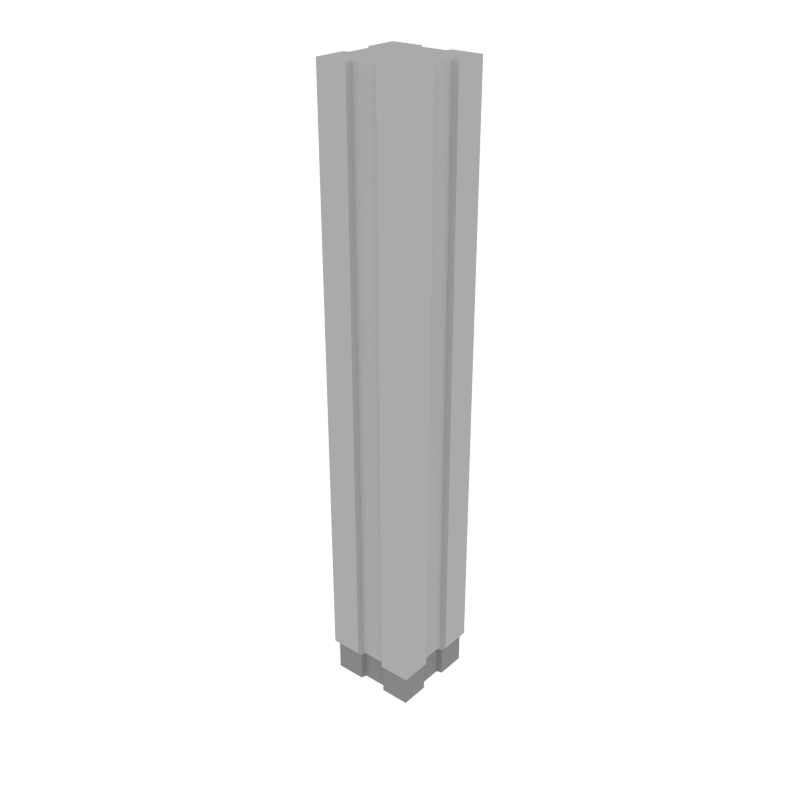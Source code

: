 # Source: Column_2.blend  (saved by Blender 2.79.0; exported with 4.5.12 LTS)
import bpy
from mathutils import Matrix  # noqa: F401  (used for matrix-valued properties, if any)

bpy.ops.wm.read_factory_settings(use_empty=True)
scene = bpy.context.scene
scene.name = 'Scene'

# ---- collections
col_collection_1 = bpy.data.collections.new('Collection 1'); scene.collection.children.link(col_collection_1)

# ---- materials (node trees are filled in below, after node groups)
mat_main = bpy.data.materials.new('Main')
mat_main.alpha_threshold = 0.0
mat_main.diffuse_color = (0.402, 0.402, 0.402, 1.0)
mat_main.roughness = 0.5
mat_darkgrey = bpy.data.materials.new('DarkGrey')
mat_darkgrey.alpha_threshold = 0.0
mat_darkgrey.diffuse_color = (0.2395, 0.2395, 0.2395, 1.0)
mat_darkgrey.roughness = 0.5

# ---- node groups
ng_auto_smooth = bpy.data.node_groups.new('Auto Smooth', 'GeometryNodeTree')
_s = ng_auto_smooth.interface.new_socket(name='Geometry', in_out='OUTPUT', socket_type='NodeSocketGeometry')
_s = ng_auto_smooth.interface.new_socket(name='Geometry', in_out='INPUT', socket_type='NodeSocketGeometry')
_s = ng_auto_smooth.interface.new_socket(name='Angle', in_out='INPUT', socket_type='NodeSocketFloat')
_s.subtype = 'ANGLE'
_s.min_value = 0.0
_s.max_value = 3.142
ng_auto_smooth.is_modifier = True
_N = ng_auto_smooth.nodes; _L = ng_auto_smooth.links
n0 = _N.new('NodeGroupOutput'); n0.name = 'Group Output'; n0.location = (480, -100)
n1 = _N.new('NodeGroupInput'); n1.name = 'Group Input'; n1.location = (-420, -300)
n2 = _N.new('NodeGroupInput'); n2.name = 'Group Input.001'; n2.location = (-60, -100)
n3 = _N.new('GeometryNodeSetShadeSmooth'); n3.name = 'Set Shade Smooth'; n3.location = (120, -100)
n3.domain = 'EDGE'
n4 = _N.new('GeometryNodeSetShadeSmooth'); n4.name = 'Set Shade Smooth.001'; n4.location = (300, -100)
n5 = _N.new('GeometryNodeInputMeshEdgeAngle'); n5.name = 'Edge Angle'; n5.location = (-420, -220)
n6 = _N.new('GeometryNodeInputEdgeSmooth'); n6.name = 'Is Edge Smooth'; n6.location = (-60, -160)
n7 = _N.new('GeometryNodeInputShadeSmooth'); n7.name = 'Is Face Smooth'; n7.location = (-240, -340)
n8 = _N.new('FunctionNodeBooleanMath'); n8.name = 'Boolean Math'; n8.location = (-60, -220)
n9 = _N.new('FunctionNodeCompare'); n9.name = 'Compare'; n9.location = (-240, -180)
n9.operation = 'LESS_EQUAL'
_L.new(n5.outputs[0], n9.inputs[0])
_L.new(n4.outputs[0], n0.inputs[0])
_L.new(n1.outputs[1], n9.inputs[1])
_L.new(n9.outputs[0], n8.inputs[0])
_L.new(n7.outputs[0], n8.inputs[1])
_L.new(n2.outputs[0], n3.inputs[0])
_L.new(n6.outputs[0], n3.inputs[1])
_L.new(n3.outputs[0], n4.inputs[0])
_L.new(n8.outputs[0], n3.inputs[2])
n0.is_active_output = True

# ---- material node trees

# ---- world
world_world = bpy.data.worlds.new('World'); scene.world = world_world
world_world.color = (1.0, 1.0, 1.0)
world_world.use_sun_shadow = False
world_world.sun_shadow_jitter_overblur = 0.0
world_world.cycles.sampling_method = 'NONE'
world_world.cycles.sample_map_resolution = 256

# ---- meshes
me_plane_269 = bpy.data.meshes.new('Plane.269')
me_plane_269.from_pydata([(0.3418, -0.3418, 0.2396), (0.3418, -0.3418, 4.463), (-0.3421, -0.3421, 0.2396), (-0.3421, -0.3421, 4.463), (0.3421, 0.3421, 0.2396), (0.3421, 0.3421, 4.463), (-0.3418, 0.3418, 0.2396), (-0.3418, 0.3418, 4.463), (-0.1138, 0.3419, 0.2396), (0.3184, -0.3184, 0.0), (-0.3184, -0.3184, 0.0), (-0.3184, -0.3184, 0.2113), (0.3184, -0.3184, 0.2113), (0.3184, 0.3184, 0.0), (0.3184, 0.3184, 0.2113), (-0.3184, 0.3184, 0.0), (-0.3184, 0.3184, 0.2113), (0.1142, 0.342, 0.2396), (0.1142, 0.342, 4.463), (-0.1138, 0.3419, 4.463), (0.1138, -0.3419, 0.2396), (-0.1142, -0.342, 0.2396), (-0.1142, -0.342, 4.463), (0.1138, -0.3419, 4.463), (0.1061, -0.3184, 0.2113), (-0.1061, -0.3184, 0.2113), (0.1061, -0.3184, 0.0), (-0.1061, -0.3184, 0.0), (-0.1061, 0.3184, 0.2113), (0.1061, 0.3184, 0.2113), (-0.1061, 0.3184, 0.0), (0.1061, 0.3184, 0.0), (0.3419, -0.1138, 4.463), (0.342, 0.1142, 4.463), (0.342, 0.1142, 0.2396), (0.3419, -0.1138, 0.2396), (-0.3419, 0.1138, 4.463), (-0.342, -0.1142, 4.463), (-0.342, -0.1142, 0.2396), (-0.3419, 0.1138, 0.2396), (0.3184, 0.1061, 0.0), (0.3184, -0.1061, 0.0), (0.3184, 0.1061, 0.2113), (0.3184, -0.1061, 0.2113), (-0.3184, -0.1061, 0.0), (-0.3184, 0.1061, 0.0), (-0.3184, -0.1061, 0.2113), (-0.3184, 0.1061, 0.2113), (0.1139, -0.1139, 4.463), (0.114, 0.114, 4.463), (-0.114, -0.114, 4.463), (-0.1139, 0.1139, 4.463), (-0.1061, -0.1061, 0.0), (-0.1061, 0.1061, 0.0), (0.1061, -0.1061, 0.0), (0.1061, 0.1061, 0.0), (-0.1005, -0.3011, 0.2396), (0.1002, -0.301, 0.2396), (-0.1002, 0.301, 4.463), (0.1005, 0.3011, 4.463), (0.1002, -0.301, 4.463), (-0.1005, -0.3011, 4.463), (0.1005, 0.3011, 0.2396), (-0.1002, 0.301, 0.2396), (0.09343, 0.2803, 0.2113), (-0.09343, 0.2803, 0.2113), (0.09343, 0.2803, 0.0), (-0.09343, 0.2803, 0.0), (-0.09343, -0.2803, 0.2113), (-0.09343, -0.2803, 0.0), (0.09343, -0.2803, 0.2113), (0.09343, -0.2803, 0.0), (0.1004, 0.1004, 4.463), (-0.1003, 0.1003, 4.463), (-0.09343, 0.09343, 0.0), (0.09343, 0.09343, 0.0), (0.301, -0.1002, 4.463), (0.3011, 0.1005, 4.463), (0.3011, 0.1005, 0.2396), (0.301, -0.1002, 0.2396), (-0.301, 0.1002, 4.463), (-0.3011, -0.1005, 4.463), (-0.3011, -0.1005, 0.2396), (-0.301, 0.1002, 0.2396), (0.2803, 0.09343, 0.0), (0.2803, -0.09343, 0.0), (0.2803, 0.09343, 0.2113), (0.2803, -0.09343, 0.2113), (-0.2803, -0.09343, 0.0), (-0.2803, 0.09343, 0.0), (-0.2803, -0.09343, 0.2113), (-0.2803, 0.09343, 0.2113), (0.1003, -0.1003, 4.463), (-0.1004, -0.1004, 4.463), (-0.09343, -0.09343, 0.0), (0.09343, -0.09343, 0.0)], [], [(3, 2, 21, 22), (27, 52, 94, 69), (19, 51, 73, 58), (35, 32, 1, 0), (38, 46, 11, 2), (16, 28, 30, 15), (48, 23, 1, 32), (34, 42, 14, 4), (37, 38, 2, 3), (5, 4, 17, 18), (53, 45, 15, 30), (25, 11, 10, 27), (21, 2, 11, 25), (40, 13, 14, 42), (17, 4, 14, 29), (44, 10, 11, 46), (29, 14, 13, 31), (40, 55, 31, 13), (19, 8, 6, 7), (44, 46, 90, 88), (23, 20, 0, 1), (6, 8, 28, 16), (37, 3, 22, 50), (20, 23, 60, 57), (0, 20, 24, 12), (34, 33, 77, 78), (49, 18, 59, 72), (47, 45, 89, 91), (8, 19, 58, 63), (12, 24, 26, 9), (46, 38, 82, 90), (50, 22, 61, 93), (55, 40, 84, 75), (24, 20, 57, 70), (7, 36, 51, 19), (39, 47, 91, 83), (9, 26, 54, 41), (21, 25, 68, 56), (15, 45, 47, 16), (41, 54, 95, 85), (9, 41, 43, 12), (25, 27, 69, 68), (27, 10, 44, 52), (48, 32, 76, 92), (7, 6, 39, 36), (23, 48, 92, 60), (0, 12, 43, 35), (26, 24, 70, 71), (18, 49, 33, 5), (37, 50, 93, 81), (6, 16, 47, 39), (33, 49, 72, 77), (4, 5, 33, 34), (51, 36, 80, 73), (65, 64, 66, 67), (61, 56, 57, 60), (57, 56, 68, 70), (70, 68, 69, 71), (75, 74, 67, 66), (63, 62, 64, 65), (93, 61, 60, 92), (59, 62, 63, 58), (58, 73, 72, 59), (73, 93, 92, 72), (71, 69, 94, 95), (95, 94, 74, 75), (80, 81, 93, 73), (85, 95, 75, 84), (89, 88, 90, 91), (85, 84, 86, 87), (94, 88, 89, 74), (80, 83, 82, 81), (79, 87, 86, 78), (72, 92, 76, 77), (83, 91, 90, 82), (78, 77, 76, 79), (32, 35, 79, 76), (43, 41, 85, 87), (53, 30, 67, 74), (40, 42, 86, 84), (31, 55, 75, 66), (54, 26, 71, 95), (52, 44, 88, 94), (45, 53, 74, 89), (17, 29, 64, 62), (36, 39, 83, 80), (18, 17, 62, 59), (28, 8, 63, 65), (38, 37, 81, 82), (22, 21, 56, 61), (29, 31, 66, 64), (35, 43, 87, 79), (30, 28, 65, 67), (42, 34, 78, 86)])
me_plane_269.polygons.foreach_set('material_index', [0, 1, 0, 0, 0, 1, 0, 0, 0, 0, 1, 1, 0, 1, 0, 1, 1, 1, 0, 1, 0, 0, 0, 0, 0, 0, 0, 1, 0, 1, 0, 0, 1, 0, 0, 0, 1, 0, 1, 1, 1, 1, 1, 0, 0, 0, 0, 1, 0, 0, 0, 0, 0, 0, 1, 0, 0, 1, 1, 0, 0, 0, 0, 0, 1, 1, 0, 1, 1, 1, 1, 0, 0, 0, 0, 0, 0, 1, 1, 1, 1, 1, 1, 1, 0, 0, 0, 0, 0, 0, 1, 0, 1, 0])
me_plane_269.materials.append(mat_main)
me_plane_269.materials.append(mat_darkgrey)
me_plane_269.use_remesh_preserve_volume = False
me_plane_269.use_remesh_preserve_attributes = False
me_plane_269.use_mirror_vertex_groups = False
me_plane_269.update()

# ---- objects
ob_column_2 = bpy.data.objects.new('Column_2', me_plane_269)

# ---- transforms, parenting, visibility, modifiers, constraints
ob_column_2.location = (0.0, 0.0, 0.0)
ob_column_2.lineart.crease_threshold = 0.0
_m = ob_column_2.modifiers.new('Auto Smooth', 'NODES')
_m.node_group = ng_auto_smooth
_gi = [s.identifier for s in ng_auto_smooth.interface.items_tree if s.item_type == 'SOCKET' and s.in_out == 'INPUT']
_m[_gi[1]] = 0.5236  # Angle

# ---- collection membership
col_collection_1.objects.link(ob_column_2)

# ---- scene / render settings (as saved in the file)
scene.frame_start = 1; scene.frame_end = 250; scene.frame_set(0)
scene.render.engine = 'CYCLES'
scene.render.resolution_x = 1000
scene.render.resolution_y = 1000
scene.render.dither_intensity = 0.0
scene.cycles.samples = 200
scene.cycles.sampling_pattern = 'TABULATED_SOBOL'
scene.cycles.light_sampling_threshold = 0.0
scene.cycles.use_adaptive_sampling = False
scene.cycles.use_light_tree = False
scene.cycles.caustics_reflective = False
scene.cycles.caustics_refractive = False
scene.cycles.blur_glossy = 0.0
scene.cycles.max_bounces = 2
scene.cycles.pixel_filter_type = 'GAUSSIAN'
scene.cycles.sample_clamp_indirect = 0.0
scene.view_settings.view_transform = 'Standard'
bpy.context.view_layer.update()

# ---- added for rendering (the .blend has no active camera): camera
cam_auto = bpy.data.cameras.new('AutoCamera')
cam_auto.lens = 50.0
cam_auto.sensor_width = 36.0
cam_auto.clip_end = 1000.0
ob_auto_camera = bpy.data.objects.new('AutoCamera', cam_auto)
scene.collection.objects.link(ob_auto_camera)
ob_auto_camera.location = (4.2256, -5.07072, 5.61219)
ob_auto_camera.rotation_euler = (1.09748, -7.21219e-08, 0.694738)
scene.camera = ob_auto_camera
bpy.context.view_layer.update()
